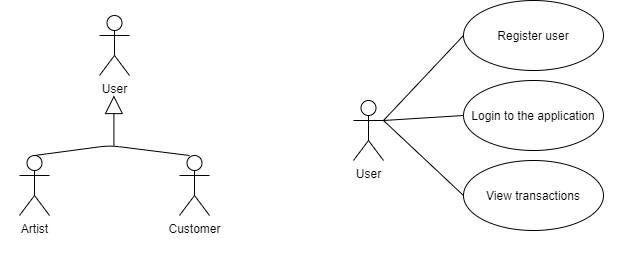

The diagram above was exported from draw.io. Its source (the exported page's mxGraphModel, read from the mxfile embedded in the PNG):
<mxGraphModel dx="1303" dy="782" grid="1" gridSize="10" guides="1" tooltips="1" connect="1" arrows="1" fold="1" page="1" pageScale="1" pageWidth="827" pageHeight="1169" math="0" shadow="0">
  <root>
    <mxCell id="0" />
    <mxCell id="1" parent="0" />
    <mxCell id="3eQAjSf6rOWfy70kYAjH-1" value="User" style="shape=umlActor;verticalLabelPosition=bottom;verticalAlign=top;html=1;outlineConnect=0;" parent="1" vertex="1">
      <mxGeometry x="449" y="150" width="30" height="60" as="geometry" />
    </mxCell>
    <mxCell id="3eQAjSf6rOWfy70kYAjH-2" value="Customer" style="shape=umlActor;verticalLabelPosition=bottom;verticalAlign=top;html=1;outlineConnect=0;" parent="1" vertex="1">
      <mxGeometry x="769" y="560" width="30" height="60" as="geometry" />
    </mxCell>
    <mxCell id="3eQAjSf6rOWfy70kYAjH-5" value="Register user" style="ellipse;whiteSpace=wrap;html=1;" parent="1" vertex="1">
      <mxGeometry x="559" y="50" width="140" height="70" as="geometry" />
    </mxCell>
    <mxCell id="3eQAjSf6rOWfy70kYAjH-11" value="Login to the application" style="ellipse;whiteSpace=wrap;html=1;" parent="1" vertex="1">
      <mxGeometry x="559" y="130" width="140" height="70" as="geometry" />
    </mxCell>
    <mxCell id="3eQAjSf6rOWfy70kYAjH-19" value="Upload artwork" style="ellipse;whiteSpace=wrap;html=1;" parent="1" vertex="1">
      <mxGeometry x="140" y="510" width="140" height="70" as="geometry" />
    </mxCell>
    <mxCell id="3eQAjSf6rOWfy70kYAjH-20" value="Buy artwork" style="ellipse;whiteSpace=wrap;html=1;" parent="1" vertex="1">
      <mxGeometry x="559" y="510" width="140" height="70" as="geometry" />
    </mxCell>
    <mxCell id="3eQAjSf6rOWfy70kYAjH-21" value="Browse artwork" style="ellipse;whiteSpace=wrap;html=1;" parent="1" vertex="1">
      <mxGeometry x="140" y="430" width="140" height="70" as="geometry" />
    </mxCell>
    <mxCell id="3eQAjSf6rOWfy70kYAjH-22" value="Add artwork to favorites" style="ellipse;whiteSpace=wrap;html=1;" parent="1" vertex="1">
      <mxGeometry x="140" y="350" width="140" height="70" as="geometry" />
    </mxCell>
    <mxCell id="3eQAjSf6rOWfy70kYAjH-23" value="Sell artwork" style="ellipse;whiteSpace=wrap;html=1;" parent="1" vertex="1">
      <mxGeometry x="559" y="350" width="140" height="70" as="geometry" />
    </mxCell>
    <mxCell id="3eQAjSf6rOWfy70kYAjH-24" value="Pickup artwork" style="ellipse;whiteSpace=wrap;html=1;" parent="1" vertex="1">
      <mxGeometry x="559" y="590" width="140" height="70" as="geometry" />
    </mxCell>
    <mxCell id="3eQAjSf6rOWfy70kYAjH-25" value="Remove artwork" style="ellipse;whiteSpace=wrap;html=1;" parent="1" vertex="1">
      <mxGeometry x="140" y="590" width="140" height="70" as="geometry" />
    </mxCell>
    <mxCell id="3eQAjSf6rOWfy70kYAjH-26" value="View transactions" style="ellipse;whiteSpace=wrap;html=1;" parent="1" vertex="1">
      <mxGeometry x="559" y="210" width="140" height="70" as="geometry" />
    </mxCell>
    <mxCell id="3eQAjSf6rOWfy70kYAjH-27" value="Deliver artwork" style="ellipse;whiteSpace=wrap;html=1;" parent="1" vertex="1">
      <mxGeometry x="559" y="430" width="140" height="70" as="geometry" />
    </mxCell>
    <mxCell id="3eQAjSf6rOWfy70kYAjH-41" value="User" style="shape=umlActor;verticalLabelPosition=bottom;verticalAlign=top;html=1;" parent="1" vertex="1">
      <mxGeometry x="195" y="65" width="30" height="60" as="geometry" />
    </mxCell>
    <mxCell id="3eQAjSf6rOWfy70kYAjH-42" value="Artist" style="shape=umlActor;verticalLabelPosition=bottom;verticalAlign=top;html=1;" parent="1" vertex="1">
      <mxGeometry x="115" y="205" width="30" height="60" as="geometry" />
    </mxCell>
    <mxCell id="3eQAjSf6rOWfy70kYAjH-43" value="Customer" style="shape=umlActor;verticalLabelPosition=bottom;verticalAlign=top;html=1;" parent="1" vertex="1">
      <mxGeometry x="275" y="205" width="30" height="60" as="geometry" />
    </mxCell>
    <mxCell id="3eQAjSf6rOWfy70kYAjH-53" value="" style="endArrow=block;endSize=16;endFill=0;html=1;" parent="1" edge="1">
      <mxGeometry width="160" relative="1" as="geometry">
        <mxPoint x="209.41" y="195" as="sourcePoint" />
        <mxPoint x="209.41" y="145" as="targetPoint" />
      </mxGeometry>
    </mxCell>
    <mxCell id="Z0MvmOw6qItudT1dr9tW-13" value="" style="endArrow=none;html=1;exitX=0.5;exitY=0;exitDx=0;exitDy=0;exitPerimeter=0;" parent="1" source="3eQAjSf6rOWfy70kYAjH-42" edge="1">
      <mxGeometry width="50" height="50" relative="1" as="geometry">
        <mxPoint x="135" y="205" as="sourcePoint" />
        <mxPoint x="285" y="205" as="targetPoint" />
        <Array as="points">
          <mxPoint x="205" y="195" />
        </Array>
      </mxGeometry>
    </mxCell>
    <mxCell id="Z0MvmOw6qItudT1dr9tW-19" value="" style="endArrow=none;html=1;" parent="1" edge="1">
      <mxGeometry width="50" height="50" relative="1" as="geometry">
        <mxPoint x="215" y="195" as="sourcePoint" />
        <mxPoint x="215" y="195" as="targetPoint" />
      </mxGeometry>
    </mxCell>
    <mxCell id="Z0MvmOw6qItudT1dr9tW-20" value="" style="endArrow=none;html=1;exitX=1;exitY=0.3333333333333333;exitDx=0;exitDy=0;exitPerimeter=0;entryX=0;entryY=0.5;entryDx=0;entryDy=0;" parent="1" source="3eQAjSf6rOWfy70kYAjH-1" target="3eQAjSf6rOWfy70kYAjH-5" edge="1">
      <mxGeometry width="50" height="50" relative="1" as="geometry">
        <mxPoint x="689" y="230" as="sourcePoint" />
        <mxPoint x="739" y="180" as="targetPoint" />
      </mxGeometry>
    </mxCell>
    <mxCell id="Z0MvmOw6qItudT1dr9tW-21" value="" style="endArrow=none;html=1;exitX=1;exitY=0.3333333333333333;exitDx=0;exitDy=0;exitPerimeter=0;entryX=0;entryY=0.5;entryDx=0;entryDy=0;" parent="1" source="3eQAjSf6rOWfy70kYAjH-1" target="3eQAjSf6rOWfy70kYAjH-11" edge="1">
      <mxGeometry width="50" height="50" relative="1" as="geometry">
        <mxPoint x="689" y="230" as="sourcePoint" />
        <mxPoint x="739" y="180" as="targetPoint" />
      </mxGeometry>
    </mxCell>
    <mxCell id="Z0MvmOw6qItudT1dr9tW-25" value="" style="endArrow=none;html=1;exitX=1;exitY=0.3333333333333333;exitDx=0;exitDy=0;exitPerimeter=0;entryX=0;entryY=0.5;entryDx=0;entryDy=0;" parent="1" source="3eQAjSf6rOWfy70kYAjH-1" target="3eQAjSf6rOWfy70kYAjH-26" edge="1">
      <mxGeometry width="50" height="50" relative="1" as="geometry">
        <mxPoint x="689" y="320" as="sourcePoint" />
        <mxPoint x="739" y="270" as="targetPoint" />
      </mxGeometry>
    </mxCell>
    <mxCell id="Z0MvmOw6qItudT1dr9tW-33" value="Artist" style="shape=umlActor;verticalLabelPosition=bottom;verticalAlign=top;html=1;outlineConnect=0;" parent="1" vertex="1">
      <mxGeometry x="40" y="560" width="30" height="60" as="geometry" />
    </mxCell>
    <mxCell id="Z0MvmOw6qItudT1dr9tW-36" value="Art Gallery" style="shape=umlActor;verticalLabelPosition=bottom;verticalAlign=top;html=1;outlineConnect=0;" parent="1" vertex="1">
      <mxGeometry x="340" y="510" width="30" height="60" as="geometry" />
    </mxCell>
    <mxCell id="Z0MvmOw6qItudT1dr9tW-37" value="" style="endArrow=none;html=1;exitX=1;exitY=0.3333333333333333;exitDx=0;exitDy=0;exitPerimeter=0;" parent="1" source="Z0MvmOw6qItudT1dr9tW-33" edge="1">
      <mxGeometry width="50" height="50" relative="1" as="geometry">
        <mxPoint x="270" y="685" as="sourcePoint" />
        <mxPoint x="140" y="470" as="targetPoint" />
      </mxGeometry>
    </mxCell>
    <mxCell id="Z0MvmOw6qItudT1dr9tW-39" value="Customer" style="shape=umlActor;verticalLabelPosition=bottom;verticalAlign=top;html=1;outlineConnect=0;" parent="1" vertex="1">
      <mxGeometry x="340" y="355" width="30" height="60" as="geometry" />
    </mxCell>
    <mxCell id="Z0MvmOw6qItudT1dr9tW-40" value="" style="endArrow=none;html=1;entryX=1;entryY=0.5;entryDx=0;entryDy=0;exitX=0;exitY=0.3333333333333333;exitDx=0;exitDy=0;exitPerimeter=0;" parent="1" source="Z0MvmOw6qItudT1dr9tW-39" target="3eQAjSf6rOWfy70kYAjH-21" edge="1">
      <mxGeometry width="50" height="50" relative="1" as="geometry">
        <mxPoint x="260" y="650" as="sourcePoint" />
        <mxPoint x="310" y="600" as="targetPoint" />
      </mxGeometry>
    </mxCell>
    <mxCell id="Z0MvmOw6qItudT1dr9tW-41" value="" style="endArrow=none;html=1;entryX=0;entryY=0.3333333333333333;entryDx=0;entryDy=0;entryPerimeter=0;exitX=1;exitY=0.5;exitDx=0;exitDy=0;" parent="1" source="3eQAjSf6rOWfy70kYAjH-22" target="Z0MvmOw6qItudT1dr9tW-39" edge="1">
      <mxGeometry width="50" height="50" relative="1" as="geometry">
        <mxPoint x="260" y="650" as="sourcePoint" />
        <mxPoint x="310" y="600" as="targetPoint" />
      </mxGeometry>
    </mxCell>
    <mxCell id="Z0MvmOw6qItudT1dr9tW-42" value="" style="endArrow=none;html=1;exitX=1;exitY=0.3333333333333333;exitDx=0;exitDy=0;exitPerimeter=0;entryX=0;entryY=0.5;entryDx=0;entryDy=0;" parent="1" source="Z0MvmOw6qItudT1dr9tW-33" target="3eQAjSf6rOWfy70kYAjH-19" edge="1">
      <mxGeometry width="50" height="50" relative="1" as="geometry">
        <mxPoint x="260" y="650" as="sourcePoint" />
        <mxPoint x="310" y="600" as="targetPoint" />
      </mxGeometry>
    </mxCell>
    <mxCell id="Z0MvmOw6qItudT1dr9tW-43" value="" style="endArrow=none;html=1;exitX=1;exitY=0.3333333333333333;exitDx=0;exitDy=0;exitPerimeter=0;entryX=0;entryY=0.5;entryDx=0;entryDy=0;" parent="1" source="Z0MvmOw6qItudT1dr9tW-33" target="3eQAjSf6rOWfy70kYAjH-25" edge="1">
      <mxGeometry width="50" height="50" relative="1" as="geometry">
        <mxPoint x="260" y="650" as="sourcePoint" />
        <mxPoint x="141" y="624" as="targetPoint" />
      </mxGeometry>
    </mxCell>
    <mxCell id="Z0MvmOw6qItudT1dr9tW-46" value="" style="endArrow=none;html=1;entryX=0;entryY=0.3333333333333333;entryDx=0;entryDy=0;entryPerimeter=0;exitX=1;exitY=0.5;exitDx=0;exitDy=0;" parent="1" source="3eQAjSf6rOWfy70kYAjH-21" target="Z0MvmOw6qItudT1dr9tW-36" edge="1">
      <mxGeometry width="50" height="50" relative="1" as="geometry">
        <mxPoint x="260" y="650" as="sourcePoint" />
        <mxPoint x="310" y="600" as="targetPoint" />
      </mxGeometry>
    </mxCell>
    <mxCell id="Z0MvmOw6qItudT1dr9tW-47" value="" style="endArrow=none;html=1;entryX=0;entryY=0.3333333333333333;entryDx=0;entryDy=0;entryPerimeter=0;exitX=1;exitY=0.5;exitDx=0;exitDy=0;" parent="1" source="3eQAjSf6rOWfy70kYAjH-25" target="Z0MvmOw6qItudT1dr9tW-36" edge="1">
      <mxGeometry width="50" height="50" relative="1" as="geometry">
        <mxPoint x="260" y="650" as="sourcePoint" />
        <mxPoint x="310" y="600" as="targetPoint" />
      </mxGeometry>
    </mxCell>
    <mxCell id="Z0MvmOw6qItudT1dr9tW-50" value="Artist" style="shape=umlActor;verticalLabelPosition=bottom;verticalAlign=top;html=1;outlineConnect=0;" parent="1" vertex="1">
      <mxGeometry x="449" y="400" width="30" height="60" as="geometry" />
    </mxCell>
    <mxCell id="Z0MvmOw6qItudT1dr9tW-53" value="" style="endArrow=none;html=1;exitX=1;exitY=0.3333333333333333;exitDx=0;exitDy=0;exitPerimeter=0;entryX=0;entryY=0.5;entryDx=0;entryDy=0;" parent="1" source="Z0MvmOw6qItudT1dr9tW-50" target="3eQAjSf6rOWfy70kYAjH-23" edge="1">
      <mxGeometry width="50" height="50" relative="1" as="geometry">
        <mxPoint x="709" y="510" as="sourcePoint" />
        <mxPoint x="769" y="460" as="targetPoint" />
      </mxGeometry>
    </mxCell>
    <mxCell id="Z0MvmOw6qItudT1dr9tW-54" value="" style="endArrow=none;html=1;exitX=1;exitY=0.3333333333333333;exitDx=0;exitDy=0;exitPerimeter=0;entryX=0;entryY=0.5;entryDx=0;entryDy=0;" parent="1" source="Z0MvmOw6qItudT1dr9tW-50" target="3eQAjSf6rOWfy70kYAjH-27" edge="1">
      <mxGeometry width="50" height="50" relative="1" as="geometry">
        <mxPoint x="719" y="510" as="sourcePoint" />
        <mxPoint x="769" y="460" as="targetPoint" />
      </mxGeometry>
    </mxCell>
    <mxCell id="Z0MvmOw6qItudT1dr9tW-55" value="" style="endArrow=none;html=1;exitX=1;exitY=0.5;exitDx=0;exitDy=0;entryX=0;entryY=0.3333333333333333;entryDx=0;entryDy=0;entryPerimeter=0;" parent="1" source="3eQAjSf6rOWfy70kYAjH-20" target="3eQAjSf6rOWfy70kYAjH-2" edge="1">
      <mxGeometry width="50" height="50" relative="1" as="geometry">
        <mxPoint x="719" y="510" as="sourcePoint" />
        <mxPoint x="769" y="460" as="targetPoint" />
      </mxGeometry>
    </mxCell>
    <mxCell id="Z0MvmOw6qItudT1dr9tW-56" value="" style="endArrow=none;html=1;exitX=1;exitY=0.5;exitDx=0;exitDy=0;entryX=0;entryY=0.3333333333333333;entryDx=0;entryDy=0;entryPerimeter=0;" parent="1" source="3eQAjSf6rOWfy70kYAjH-24" target="3eQAjSf6rOWfy70kYAjH-2" edge="1">
      <mxGeometry width="50" height="50" relative="1" as="geometry">
        <mxPoint x="719" y="510" as="sourcePoint" />
        <mxPoint x="769" y="460" as="targetPoint" />
      </mxGeometry>
    </mxCell>
    <mxCell id="XbrW19LTmId_0QJgNW7T-1" value="Art Gallery" style="shape=umlActor;verticalLabelPosition=bottom;verticalAlign=top;html=1;outlineConnect=0;" vertex="1" parent="1">
      <mxGeometry x="449" y="680" width="30" height="60" as="geometry" />
    </mxCell>
    <mxCell id="XbrW19LTmId_0QJgNW7T-17" style="edgeStyle=orthogonalEdgeStyle;rounded=0;orthogonalLoop=1;jettySize=auto;html=1;endArrow=none;endFill=0;" edge="1" parent="1" source="XbrW19LTmId_0QJgNW7T-15">
      <mxGeometry relative="1" as="geometry">
        <mxPoint x="480" y="710" as="targetPoint" />
        <Array as="points">
          <mxPoint x="490" y="710" />
        </Array>
      </mxGeometry>
    </mxCell>
    <mxCell id="XbrW19LTmId_0QJgNW7T-15" value="Take commission" style="ellipse;whiteSpace=wrap;html=1;" vertex="1" parent="1">
      <mxGeometry x="559" y="675" width="140" height="70" as="geometry" />
    </mxCell>
  </root>
</mxGraphModel>